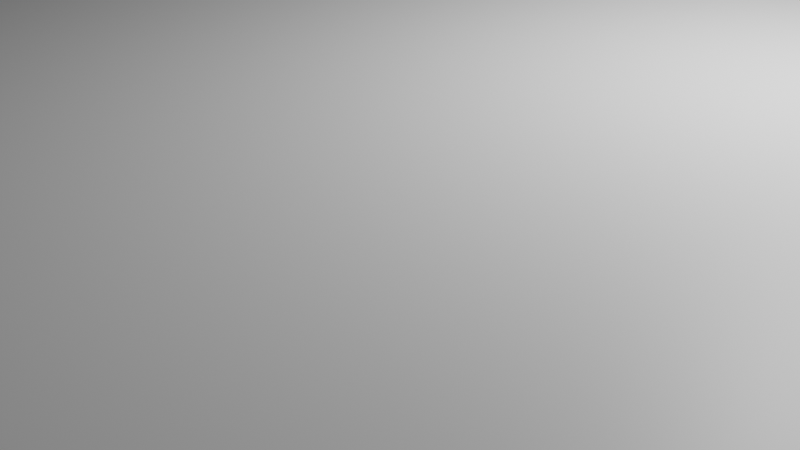 # Source: HakureiJinja.blend  (saved by Blender 3.4.6; exported with 4.5.12 LTS)
import bpy
from mathutils import Matrix  # noqa: F401  (used for matrix-valued properties, if any)

bpy.ops.wm.read_factory_settings(use_empty=True)
scene = bpy.context.scene
scene.name = 'Scene'

# ---- collections
col_collection = bpy.data.collections.new('Collection'); scene.collection.children.link(col_collection)

# ---- materials (node trees are filled in below, after node groups)
mat_material = bpy.data.materials.new('Material')
mat_material.alpha_threshold = 0.0
mat_material.use_transparent_shadow = False
mat_material.roughness = 0.5
mat_material.line_color = (0.0, 0.0, 0.0, 1.0)
mat_material_001 = bpy.data.materials.new('Material.001')
mat_material_001.alpha_threshold = 0.0
mat_material_001.use_transparent_shadow = False
mat_material_001.roughness = 0.5
mat_material_001.line_color = (0.0, 0.0, 0.0, 1.0)
mat_material_002 = bpy.data.materials.new('Material.002')
mat_material_002.alpha_threshold = 0.0
mat_material_002.use_transparent_shadow = False
mat_material_002.roughness = 0.5
mat_material_002.line_color = (0.0, 0.0, 0.0, 1.0)
mat_material_003 = bpy.data.materials.new('Material.003')
mat_material_003.alpha_threshold = 0.0
mat_material_003.use_transparent_shadow = False
mat_material_003.roughness = 0.5
mat_material_003.line_color = (0.0, 0.0, 0.0, 1.0)
mat_material_004 = bpy.data.materials.new('Material.004')
mat_material_004.alpha_threshold = 0.0
mat_material_004.use_transparent_shadow = False
mat_material_004.roughness = 0.5
mat_material_004.line_color = (0.0, 0.0, 0.0, 1.0)
mat_material_005 = bpy.data.materials.new('Material.005')
mat_material_005.alpha_threshold = 0.0
mat_material_005.use_transparent_shadow = False
mat_material_005.roughness = 0.5
mat_material_005.line_color = (0.0, 0.0, 0.0, 1.0)
mat_material_006 = bpy.data.materials.new('Material.006')
mat_material_006.alpha_threshold = 0.0
mat_material_006.use_transparent_shadow = False
mat_material_006.roughness = 0.5
mat_material_006.line_color = (0.0, 0.0, 0.0, 1.0)
mat_material_007 = bpy.data.materials.new('Material.007')
mat_material_007.alpha_threshold = 0.0
mat_material_007.use_transparent_shadow = False
mat_material_007.roughness = 0.5
mat_material_007.line_color = (0.0, 0.0, 0.0, 1.0)
mat_material_008 = bpy.data.materials.new('Material.008')
mat_material_008.alpha_threshold = 0.0
mat_material_008.use_transparent_shadow = False
mat_material_008.roughness = 0.5
mat_material_008.line_color = (0.0, 0.0, 0.0, 1.0)
mat_material_009 = bpy.data.materials.new('Material.009')
mat_material_009.alpha_threshold = 0.0
mat_material_009.use_transparent_shadow = False
mat_material_009.roughness = 0.5
mat_material_009.line_color = (0.0, 0.0, 0.0, 1.0)

# ---- material node trees
mat_material.use_nodes = True; mat_material.node_tree.nodes.clear()
_N = mat_material.node_tree.nodes; _L = mat_material.node_tree.links
n0 = _N.new('ShaderNodeOutputMaterial'); n0.name = 'Material Output'; n0.location = (300, 300)
n1 = _N.new('ShaderNodeBsdfPrincipled'); n1.name = 'Principled BSDF'; n1.location = (10, 300)
n1.distribution = 'GGX'
n1.subsurface_method = 'RANDOM_WALK_SKIN'
n1.inputs[3].default_value = 1.45
n1.inputs[27].default_value = (0.0, 0.0, 0.0, 1.0)
n1.inputs[28].default_value = 1.0
_L.new(n1.outputs[0], n0.inputs[0])
n0.is_active_output = True
mat_material_001.use_nodes = True; mat_material_001.node_tree.nodes.clear()
_N = mat_material_001.node_tree.nodes; _L = mat_material_001.node_tree.links
n0 = _N.new('ShaderNodeOutputMaterial'); n0.name = 'Material Output'; n0.location = (300, 300)
n1 = _N.new('ShaderNodeBsdfPrincipled'); n1.name = 'Principled BSDF'; n1.location = (10, 300)
n1.distribution = 'GGX'
n1.subsurface_method = 'RANDOM_WALK_SKIN'
n1.inputs[3].default_value = 1.45
n1.inputs[27].default_value = (0.0, 0.0, 0.0, 1.0)
n1.inputs[28].default_value = 1.0
_L.new(n1.outputs[0], n0.inputs[0])
n0.is_active_output = True
mat_material_002.use_nodes = True; mat_material_002.node_tree.nodes.clear()
_N = mat_material_002.node_tree.nodes; _L = mat_material_002.node_tree.links
n0 = _N.new('ShaderNodeOutputMaterial'); n0.name = 'Material Output'; n0.location = (300, 300)
n1 = _N.new('ShaderNodeBsdfPrincipled'); n1.name = 'Principled BSDF'; n1.location = (10, 300)
n1.distribution = 'GGX'
n1.subsurface_method = 'RANDOM_WALK_SKIN'
n1.inputs[3].default_value = 1.45
n1.inputs[27].default_value = (0.0, 0.0, 0.0, 1.0)
n1.inputs[28].default_value = 1.0
_L.new(n1.outputs[0], n0.inputs[0])
n0.is_active_output = True
mat_material_003.use_nodes = True; mat_material_003.node_tree.nodes.clear()
_N = mat_material_003.node_tree.nodes; _L = mat_material_003.node_tree.links
n0 = _N.new('ShaderNodeOutputMaterial'); n0.name = 'Material Output'; n0.location = (300, 300)
n1 = _N.new('ShaderNodeBsdfPrincipled'); n1.name = 'Principled BSDF'; n1.location = (10, 300)
n1.distribution = 'GGX'
n1.subsurface_method = 'RANDOM_WALK_SKIN'
n1.inputs[3].default_value = 1.45
n1.inputs[27].default_value = (0.0, 0.0, 0.0, 1.0)
n1.inputs[28].default_value = 1.0
_L.new(n1.outputs[0], n0.inputs[0])
n0.is_active_output = True
mat_material_004.use_nodes = True; mat_material_004.node_tree.nodes.clear()
_N = mat_material_004.node_tree.nodes; _L = mat_material_004.node_tree.links
n0 = _N.new('ShaderNodeOutputMaterial'); n0.name = 'Material Output'; n0.location = (300, 300)
n1 = _N.new('ShaderNodeBsdfPrincipled'); n1.name = 'Principled BSDF'; n1.location = (10, 300)
n1.distribution = 'GGX'
n1.subsurface_method = 'RANDOM_WALK_SKIN'
n1.inputs[3].default_value = 1.45
n1.inputs[27].default_value = (0.0, 0.0, 0.0, 1.0)
n1.inputs[28].default_value = 1.0
_L.new(n1.outputs[0], n0.inputs[0])
n0.is_active_output = True
mat_material_005.use_nodes = True; mat_material_005.node_tree.nodes.clear()
_N = mat_material_005.node_tree.nodes; _L = mat_material_005.node_tree.links
n0 = _N.new('ShaderNodeOutputMaterial'); n0.name = 'Material Output'; n0.location = (300, 300)
n1 = _N.new('ShaderNodeBsdfPrincipled'); n1.name = 'Principled BSDF'; n1.location = (10, 300)
n1.distribution = 'GGX'
n1.subsurface_method = 'RANDOM_WALK_SKIN'
n1.inputs[3].default_value = 1.45
n1.inputs[27].default_value = (0.0, 0.0, 0.0, 1.0)
n1.inputs[28].default_value = 1.0
_L.new(n1.outputs[0], n0.inputs[0])
n0.is_active_output = True
mat_material_006.use_nodes = True; mat_material_006.node_tree.nodes.clear()
_N = mat_material_006.node_tree.nodes; _L = mat_material_006.node_tree.links
n0 = _N.new('ShaderNodeOutputMaterial'); n0.name = 'Material Output'; n0.location = (300, 300)
n1 = _N.new('ShaderNodeBsdfPrincipled'); n1.name = 'Principled BSDF'; n1.location = (10, 300)
n1.distribution = 'GGX'
n1.subsurface_method = 'RANDOM_WALK_SKIN'
n1.inputs[3].default_value = 1.45
n1.inputs[27].default_value = (0.0, 0.0, 0.0, 1.0)
n1.inputs[28].default_value = 1.0
_L.new(n1.outputs[0], n0.inputs[0])
n0.is_active_output = True
mat_material_007.use_nodes = True; mat_material_007.node_tree.nodes.clear()
_N = mat_material_007.node_tree.nodes; _L = mat_material_007.node_tree.links
n0 = _N.new('ShaderNodeOutputMaterial'); n0.name = 'Material Output'; n0.location = (300, 300)
n1 = _N.new('ShaderNodeBsdfPrincipled'); n1.name = 'Principled BSDF'; n1.location = (10, 300)
n1.distribution = 'GGX'
n1.subsurface_method = 'RANDOM_WALK_SKIN'
n1.inputs[3].default_value = 1.45
n1.inputs[27].default_value = (0.0, 0.0, 0.0, 1.0)
n1.inputs[28].default_value = 1.0
_L.new(n1.outputs[0], n0.inputs[0])
n0.is_active_output = True
mat_material_008.use_nodes = True; mat_material_008.node_tree.nodes.clear()
_N = mat_material_008.node_tree.nodes; _L = mat_material_008.node_tree.links
n0 = _N.new('ShaderNodeOutputMaterial'); n0.name = 'Material Output'; n0.location = (300, 300)
n1 = _N.new('ShaderNodeBsdfPrincipled'); n1.name = 'Principled BSDF'; n1.location = (10, 300)
n1.distribution = 'GGX'
n1.subsurface_method = 'RANDOM_WALK_SKIN'
n1.inputs[3].default_value = 1.45
n1.inputs[27].default_value = (0.0, 0.0, 0.0, 1.0)
n1.inputs[28].default_value = 1.0
_L.new(n1.outputs[0], n0.inputs[0])
n0.is_active_output = True
mat_material_009.use_nodes = True; mat_material_009.node_tree.nodes.clear()
_N = mat_material_009.node_tree.nodes; _L = mat_material_009.node_tree.links
n0 = _N.new('ShaderNodeOutputMaterial'); n0.name = 'Material Output'; n0.location = (300, 300)
n1 = _N.new('ShaderNodeBsdfPrincipled'); n1.name = 'Principled BSDF'; n1.location = (10, 300)
n1.distribution = 'GGX'
n1.subsurface_method = 'RANDOM_WALK_SKIN'
n1.inputs[3].default_value = 1.45
n1.inputs[27].default_value = (0.0, 0.0, 0.0, 1.0)
n1.inputs[28].default_value = 1.0
_L.new(n1.outputs[0], n0.inputs[0])
n0.is_active_output = True

# ---- world
world_world = bpy.data.worlds.new('World'); scene.world = world_world
world_world.use_nodes = True; world_world.node_tree.nodes.clear()
_N = world_world.node_tree.nodes; _L = world_world.node_tree.links
n0 = _N.new('ShaderNodeOutputWorld'); n0.name = 'World Output'; n0.location = (300, 300)
n1 = _N.new('ShaderNodeBackground'); n1.name = 'Background'; n1.location = (10, 300)
n1.inputs[0].default_value = (0.05088, 0.05088, 0.05088, 1.0)
_L.new(n1.outputs[0], n0.inputs[0])
n0.is_active_output = True
world_world.color = (0.05088, 0.05088, 0.05088)
world_world.use_sun_shadow = False
world_world.sun_shadow_jitter_overblur = 0.0

# ---- cameras
cam_camera = bpy.data.cameras.new('Camera')
cam_camera.clip_end = 100.0
cam_camera.ortho_scale = 7.314

# ---- lights
light_light = bpy.data.lights.new('Light', 'POINT')
light_light.transmission_factor = 0.0
light_light.energy = 1000.0
light_light.shadow_soft_size = 0.1
light_light.shadow_maximum_resolution = 0.006
light_light.use_absolute_resolution = True

# ---- meshes
me_cube = bpy.data.meshes.new('Cube')
me_cube.from_pydata([(1.0, 1.0, 1.0), (1.0, 1.0, -1.0), (1.0, -1.0, 1.0), (1.0, -1.0, -1.0), (-1.0, 1.0, 1.0), (-1.0, 1.0, -1.0), (-1.0, -1.0, 1.0), (-1.0, -1.0, -1.0)], [], [(0, 4, 6, 2), (3, 2, 6, 7), (7, 6, 4, 5), (5, 1, 3, 7), (1, 0, 2, 3), (5, 4, 0, 1)])
_uv = me_cube.uv_layers.new(name='UVMap')
_uv.uv.foreach_set('vector', [0.625, 0.5, 0.875, 0.5, 0.875, 0.75, 0.625, 0.75, 0.375, 0.75, 0.625, 0.75, 0.625, 1.0, 0.375, 1.0, 0.375, 0.0, 0.625, 0.0, 0.625, 0.25, 0.375, 0.25, 0.125, 0.5, 0.375, 0.5, 0.375, 0.75, 0.125, 0.75, 0.375, 0.5, 0.625, 0.5, 0.625, 0.75, 0.375, 0.75, 0.375, 0.25, 0.625, 0.25, 0.625, 0.5, 0.375, 0.5])
me_cube.materials.append(mat_material)
me_cube.use_mirror_vertex_groups = False
me_cube.update()
me_cube_001 = bpy.data.meshes.new('Cube.001')
me_cube_001.from_pydata([(1.0, 1.0, 1.0), (1.0, 1.0, -1.0), (1.0, -1.0, 1.0), (1.0, -1.0, -1.0), (-1.0, 1.0, 1.0), (-1.0, 1.0, -1.0), (-1.0, -1.0, 1.0), (-1.0, -1.0, -1.0)], [], [(0, 4, 6, 2), (3, 2, 6, 7), (7, 6, 4, 5), (5, 1, 3, 7), (1, 0, 2, 3), (5, 4, 0, 1)])
_uv = me_cube_001.uv_layers.new(name='UVMap')
_uv.uv.foreach_set('vector', [0.625, 0.5, 0.875, 0.5, 0.875, 0.75, 0.625, 0.75, 0.375, 0.75, 0.625, 0.75, 0.625, 1.0, 0.375, 1.0, 0.375, 0.0, 0.625, 0.0, 0.625, 0.25, 0.375, 0.25, 0.125, 0.5, 0.375, 0.5, 0.375, 0.75, 0.125, 0.75, 0.375, 0.5, 0.625, 0.5, 0.625, 0.75, 0.375, 0.75, 0.375, 0.25, 0.625, 0.25, 0.625, 0.5, 0.375, 0.5])
me_cube_001.materials.append(mat_material_001)
me_cube_001.use_mirror_vertex_groups = False
me_cube_001.update()
me_cube_002 = bpy.data.meshes.new('Cube.002')
me_cube_002.from_pydata([(1.0, 1.0, 1.0), (1.0, 1.0, -1.0), (1.0, -1.0, 1.0), (1.0, -1.0, -1.0), (-1.0, 1.0, 1.0), (-1.0, 1.0, -1.0), (-1.0, -1.0, 1.0), (-1.0, -1.0, -1.0)], [], [(0, 4, 6, 2), (3, 2, 6, 7), (7, 6, 4, 5), (5, 1, 3, 7), (1, 0, 2, 3), (5, 4, 0, 1)])
_uv = me_cube_002.uv_layers.new(name='UVMap')
_uv.uv.foreach_set('vector', [0.625, 0.5, 0.875, 0.5, 0.875, 0.75, 0.625, 0.75, 0.375, 0.75, 0.625, 0.75, 0.625, 1.0, 0.375, 1.0, 0.375, 0.0, 0.625, 0.0, 0.625, 0.25, 0.375, 0.25, 0.125, 0.5, 0.375, 0.5, 0.375, 0.75, 0.125, 0.75, 0.375, 0.5, 0.625, 0.5, 0.625, 0.75, 0.375, 0.75, 0.375, 0.25, 0.625, 0.25, 0.625, 0.5, 0.375, 0.5])
me_cube_002.materials.append(mat_material_002)
me_cube_002.use_mirror_vertex_groups = False
me_cube_002.update()
me_cube_003 = bpy.data.meshes.new('Cube.003')
me_cube_003.from_pydata([(1.0, 1.0, 1.0), (1.0, 1.0, -1.0), (1.0, -1.0, 1.0), (1.0, -1.0, -1.0), (-1.0, 1.0, 1.0), (-1.0, 1.0, -1.0), (-1.0, -1.0, 1.0), (-1.0, -1.0, -1.0)], [], [(0, 4, 6, 2), (3, 2, 6, 7), (7, 6, 4, 5), (5, 1, 3, 7), (1, 0, 2, 3), (5, 4, 0, 1)])
_uv = me_cube_003.uv_layers.new(name='UVMap')
_uv.uv.foreach_set('vector', [0.625, 0.5, 0.875, 0.5, 0.875, 0.75, 0.625, 0.75, 0.375, 0.75, 0.625, 0.75, 0.625, 1.0, 0.375, 1.0, 0.375, 0.0, 0.625, 0.0, 0.625, 0.25, 0.375, 0.25, 0.125, 0.5, 0.375, 0.5, 0.375, 0.75, 0.125, 0.75, 0.375, 0.5, 0.625, 0.5, 0.625, 0.75, 0.375, 0.75, 0.375, 0.25, 0.625, 0.25, 0.625, 0.5, 0.375, 0.5])
me_cube_003.materials.append(mat_material_003)
me_cube_003.use_mirror_vertex_groups = False
me_cube_003.update()
me_cube_004 = bpy.data.meshes.new('Cube.004')
me_cube_004.from_pydata([(1.0, 1.0, 1.0), (1.0, 1.0, -1.0), (1.0, -1.0, 1.0), (1.0, -1.0, -1.0), (-1.0, 1.0, 1.0), (-1.0, 1.0, -1.0), (-1.0, -1.0, 1.0), (-1.0, -1.0, -1.0)], [], [(0, 4, 6, 2), (3, 2, 6, 7), (7, 6, 4, 5), (5, 1, 3, 7), (1, 0, 2, 3), (5, 4, 0, 1)])
_uv = me_cube_004.uv_layers.new(name='UVMap')
_uv.uv.foreach_set('vector', [0.625, 0.5, 0.875, 0.5, 0.875, 0.75, 0.625, 0.75, 0.375, 0.75, 0.625, 0.75, 0.625, 1.0, 0.375, 1.0, 0.375, 0.0, 0.625, 0.0, 0.625, 0.25, 0.375, 0.25, 0.125, 0.5, 0.375, 0.5, 0.375, 0.75, 0.125, 0.75, 0.375, 0.5, 0.625, 0.5, 0.625, 0.75, 0.375, 0.75, 0.375, 0.25, 0.625, 0.25, 0.625, 0.5, 0.375, 0.5])
me_cube_004.materials.append(mat_material_004)
me_cube_004.use_mirror_vertex_groups = False
me_cube_004.update()
me_cube_005 = bpy.data.meshes.new('Cube.005')
me_cube_005.from_pydata([(1.0, 1.0, 1.0), (1.0, 1.0, -1.0), (1.0, -1.0, 1.0), (1.0, -1.0, -1.0), (-1.0, 1.0, 1.0), (-1.0, 1.0, -1.0), (-1.0, -1.0, 1.0), (-1.0, -1.0, -1.0)], [], [(0, 4, 6, 2), (3, 2, 6, 7), (7, 6, 4, 5), (5, 1, 3, 7), (1, 0, 2, 3), (5, 4, 0, 1)])
_uv = me_cube_005.uv_layers.new(name='UVMap')
_uv.uv.foreach_set('vector', [0.625, 0.5, 0.875, 0.5, 0.875, 0.75, 0.625, 0.75, 0.375, 0.75, 0.625, 0.75, 0.625, 1.0, 0.375, 1.0, 0.375, 0.0, 0.625, 0.0, 0.625, 0.25, 0.375, 0.25, 0.125, 0.5, 0.375, 0.5, 0.375, 0.75, 0.125, 0.75, 0.375, 0.5, 0.625, 0.5, 0.625, 0.75, 0.375, 0.75, 0.375, 0.25, 0.625, 0.25, 0.625, 0.5, 0.375, 0.5])
me_cube_005.materials.append(mat_material_005)
me_cube_005.use_mirror_vertex_groups = False
me_cube_005.update()
me_cube_006 = bpy.data.meshes.new('Cube.006')
me_cube_006.from_pydata([(1.0, 1.0, 1.0), (1.0, 1.0, -1.0), (1.0, -1.0, 1.0), (1.0, -1.0, -1.0), (-1.0, 1.0, 1.0), (-1.0, 1.0, -1.0), (-1.0, -1.0, 1.0), (-1.0, -1.0, -1.0)], [], [(0, 4, 6, 2), (3, 2, 6, 7), (7, 6, 4, 5), (5, 1, 3, 7), (1, 0, 2, 3), (5, 4, 0, 1)])
_uv = me_cube_006.uv_layers.new(name='UVMap')
_uv.uv.foreach_set('vector', [0.625, 0.5, 0.875, 0.5, 0.875, 0.75, 0.625, 0.75, 0.375, 0.75, 0.625, 0.75, 0.625, 1.0, 0.375, 1.0, 0.375, 0.0, 0.625, 0.0, 0.625, 0.25, 0.375, 0.25, 0.125, 0.5, 0.375, 0.5, 0.375, 0.75, 0.125, 0.75, 0.375, 0.5, 0.625, 0.5, 0.625, 0.75, 0.375, 0.75, 0.375, 0.25, 0.625, 0.25, 0.625, 0.5, 0.375, 0.5])
me_cube_006.materials.append(mat_material_006)
me_cube_006.use_mirror_vertex_groups = False
me_cube_006.update()
me_cube_007 = bpy.data.meshes.new('Cube.007')
me_cube_007.from_pydata([(1.0, 1.0, 1.0), (1.0, 1.0, -1.0), (1.0, -1.0, 1.0), (1.0, -1.0, -1.0), (-1.0, 1.0, 1.0), (-1.0, 1.0, -1.0), (-1.0, -1.0, 1.0), (-1.0, -1.0, -1.0)], [], [(0, 4, 6, 2), (3, 2, 6, 7), (7, 6, 4, 5), (5, 1, 3, 7), (1, 0, 2, 3), (5, 4, 0, 1)])
_uv = me_cube_007.uv_layers.new(name='UVMap')
_uv.uv.foreach_set('vector', [0.625, 0.5, 0.875, 0.5, 0.875, 0.75, 0.625, 0.75, 0.375, 0.75, 0.625, 0.75, 0.625, 1.0, 0.375, 1.0, 0.375, 0.0, 0.625, 0.0, 0.625, 0.25, 0.375, 0.25, 0.125, 0.5, 0.375, 0.5, 0.375, 0.75, 0.125, 0.75, 0.375, 0.5, 0.625, 0.5, 0.625, 0.75, 0.375, 0.75, 0.375, 0.25, 0.625, 0.25, 0.625, 0.5, 0.375, 0.5])
me_cube_007.materials.append(mat_material_007)
me_cube_007.use_mirror_vertex_groups = False
me_cube_007.update()
me_cube_008 = bpy.data.meshes.new('Cube.008')
me_cube_008.from_pydata([(1.0, 1.0, 1.0), (1.0, 1.0, -1.0), (1.0, -1.0, 1.0), (1.0, -1.0, -1.0), (-1.0, 1.0, 1.0), (-1.0, 1.0, -1.0), (-1.0, -1.0, 1.0), (-1.0, -1.0, -1.0)], [], [(0, 4, 6, 2), (3, 2, 6, 7), (7, 6, 4, 5), (5, 1, 3, 7), (1, 0, 2, 3), (5, 4, 0, 1)])
_uv = me_cube_008.uv_layers.new(name='UVMap')
_uv.uv.foreach_set('vector', [0.625, 0.5, 0.875, 0.5, 0.875, 0.75, 0.625, 0.75, 0.375, 0.75, 0.625, 0.75, 0.625, 1.0, 0.375, 1.0, 0.375, 0.0, 0.625, 0.0, 0.625, 0.25, 0.375, 0.25, 0.125, 0.5, 0.375, 0.5, 0.375, 0.75, 0.125, 0.75, 0.375, 0.5, 0.625, 0.5, 0.625, 0.75, 0.375, 0.75, 0.375, 0.25, 0.625, 0.25, 0.625, 0.5, 0.375, 0.5])
me_cube_008.materials.append(mat_material_008)
me_cube_008.use_mirror_vertex_groups = False
me_cube_008.update()
me_cube_009 = bpy.data.meshes.new('Cube.009')
me_cube_009.from_pydata([(1.0, 1.0, 1.0), (1.0, 1.0, -1.0), (1.0, -1.0, 1.0), (1.0, -1.0, -1.0), (-1.0, 1.0, 1.0), (-1.0, 1.0, -1.0), (-1.0, -1.0, 1.0), (-1.0, -1.0, -1.0)], [], [(0, 4, 6, 2), (3, 2, 6, 7), (7, 6, 4, 5), (5, 1, 3, 7), (1, 0, 2, 3), (5, 4, 0, 1)])
_uv = me_cube_009.uv_layers.new(name='UVMap')
_uv.uv.foreach_set('vector', [0.625, 0.5, 0.875, 0.5, 0.875, 0.75, 0.625, 0.75, 0.375, 0.75, 0.625, 0.75, 0.625, 1.0, 0.375, 1.0, 0.375, 0.0, 0.625, 0.0, 0.625, 0.25, 0.375, 0.25, 0.125, 0.5, 0.375, 0.5, 0.375, 0.75, 0.125, 0.75, 0.375, 0.5, 0.625, 0.5, 0.625, 0.75, 0.375, 0.75, 0.375, 0.25, 0.625, 0.25, 0.625, 0.5, 0.375, 0.5])
me_cube_009.materials.append(mat_material_009)
me_cube_009.use_mirror_vertex_groups = False
me_cube_009.update()
me_cube_010 = bpy.data.meshes.new('Cube.010')
me_cube_010.from_pydata([(-1.0, -1.0, -1.0), (-1.0, -1.0, 1.0), (-1.0, 1.0, -1.0), (-1.0, 1.0, 1.0), (1.0, -1.0, -1.0), (1.0, -1.0, 1.0), (1.0, 1.0, -1.0), (1.0, 1.0, 1.0)], [], [(0, 1, 3, 2), (2, 3, 7, 6), (6, 7, 5, 4), (4, 5, 1, 0), (2, 6, 4, 0), (7, 3, 1, 5)])
_uv = me_cube_010.uv_layers.new(name='UVMap')
_uv.uv.foreach_set('vector', [0.375, 0.0, 0.625, 0.0, 0.625, 0.25, 0.375, 0.25, 0.375, 0.25, 0.625, 0.25, 0.625, 0.5, 0.375, 0.5, 0.375, 0.5, 0.625, 0.5, 0.625, 0.75, 0.375, 0.75, 0.375, 0.75, 0.625, 0.75, 0.625, 1.0, 0.375, 1.0, 0.125, 0.5, 0.375, 0.5, 0.375, 0.75, 0.125, 0.75, 0.625, 0.5, 0.875, 0.5, 0.875, 0.75, 0.625, 0.75])
me_cube_010.update()
me_cube_011 = bpy.data.meshes.new('Cube.011')
me_cube_011.from_pydata([(-1.0, -1.0, -1.0), (-1.0, -1.0, 1.0), (-1.0, 1.0, -1.0), (-1.0, 1.0, 1.0), (1.0, -1.0, -1.0), (1.0, -1.0, 1.0), (1.0, 1.0, -1.0), (1.0, 1.0, 1.0)], [], [(0, 1, 3, 2), (2, 3, 7, 6), (6, 7, 5, 4), (4, 5, 1, 0), (2, 6, 4, 0), (7, 3, 1, 5)])
_uv = me_cube_011.uv_layers.new(name='UVMap')
_uv.uv.foreach_set('vector', [0.375, 0.0, 0.625, 0.0, 0.625, 0.25, 0.375, 0.25, 0.375, 0.25, 0.625, 0.25, 0.625, 0.5, 0.375, 0.5, 0.375, 0.5, 0.625, 0.5, 0.625, 0.75, 0.375, 0.75, 0.375, 0.75, 0.625, 0.75, 0.625, 1.0, 0.375, 1.0, 0.125, 0.5, 0.375, 0.5, 0.375, 0.75, 0.125, 0.75, 0.625, 0.5, 0.875, 0.5, 0.875, 0.75, 0.625, 0.75])
me_cube_011.update()
me_cube_012 = bpy.data.meshes.new('Cube.012')
me_cube_012.from_pydata([(-1.0, -1.0, -1.0), (-1.0, -1.0, 1.0), (-1.0, 1.0, -1.0), (-1.0, 1.0, 1.0), (1.0, -1.0, -1.0), (1.0, -1.0, 1.0), (1.0, 1.0, -1.0), (1.0, 1.0, 1.0)], [], [(0, 1, 3, 2), (2, 3, 7, 6), (6, 7, 5, 4), (4, 5, 1, 0), (2, 6, 4, 0), (7, 3, 1, 5)])
_uv = me_cube_012.uv_layers.new(name='UVMap')
_uv.uv.foreach_set('vector', [0.375, 0.0, 0.625, 0.0, 0.625, 0.25, 0.375, 0.25, 0.375, 0.25, 0.625, 0.25, 0.625, 0.5, 0.375, 0.5, 0.375, 0.5, 0.625, 0.5, 0.625, 0.75, 0.375, 0.75, 0.375, 0.75, 0.625, 0.75, 0.625, 1.0, 0.375, 1.0, 0.125, 0.5, 0.375, 0.5, 0.375, 0.75, 0.125, 0.75, 0.625, 0.5, 0.875, 0.5, 0.875, 0.75, 0.625, 0.75])
me_cube_012.update()
me_cube_013 = bpy.data.meshes.new('Cube.013')
me_cube_013.from_pydata([(-1.0, -1.0, -1.0), (-1.0, -1.0, 1.0), (-1.0, 1.0, -1.0), (-1.0, 1.0, 1.0), (1.0, -1.0, -1.0), (1.0, -1.0, 1.0), (1.0, 1.0, -1.0), (1.0, 1.0, 1.0)], [], [(0, 1, 3, 2), (2, 3, 7, 6), (6, 7, 5, 4), (4, 5, 1, 0), (2, 6, 4, 0), (7, 3, 1, 5)])
_uv = me_cube_013.uv_layers.new(name='UVMap')
_uv.uv.foreach_set('vector', [0.375, 0.0, 0.625, 0.0, 0.625, 0.25, 0.375, 0.25, 0.375, 0.25, 0.625, 0.25, 0.625, 0.5, 0.375, 0.5, 0.375, 0.5, 0.625, 0.5, 0.625, 0.75, 0.375, 0.75, 0.375, 0.75, 0.625, 0.75, 0.625, 1.0, 0.375, 1.0, 0.125, 0.5, 0.375, 0.5, 0.375, 0.75, 0.125, 0.75, 0.625, 0.5, 0.875, 0.5, 0.875, 0.75, 0.625, 0.75])
me_cube_013.update()
me_cube_014 = bpy.data.meshes.new('Cube.014')
me_cube_014.from_pydata([(-1.0, -1.0, -1.0), (-1.0, -1.0, 1.0), (-1.0, 1.0, -1.0), (-1.0, 1.0, 1.0), (1.0, -1.0, -1.0), (1.0, -1.0, 1.0), (1.0, 1.0, -1.0), (1.0, 1.0, 1.0)], [], [(0, 1, 3, 2), (2, 3, 7, 6), (6, 7, 5, 4), (4, 5, 1, 0), (2, 6, 4, 0), (7, 3, 1, 5)])
_uv = me_cube_014.uv_layers.new(name='UVMap')
_uv.uv.foreach_set('vector', [0.375, 0.0, 0.625, 0.0, 0.625, 0.25, 0.375, 0.25, 0.375, 0.25, 0.625, 0.25, 0.625, 0.5, 0.375, 0.5, 0.375, 0.5, 0.625, 0.5, 0.625, 0.75, 0.375, 0.75, 0.375, 0.75, 0.625, 0.75, 0.625, 1.0, 0.375, 1.0, 0.125, 0.5, 0.375, 0.5, 0.375, 0.75, 0.125, 0.75, 0.625, 0.5, 0.875, 0.5, 0.875, 0.75, 0.625, 0.75])
me_cube_014.update()
me_cube_015 = bpy.data.meshes.new('Cube.015')
me_cube_015.from_pydata([(-1.0, -1.0, -1.0), (-1.0, -1.0, 1.0), (-1.0, 1.0, -1.0), (-1.0, 1.0, 1.0), (1.0, -1.0, -1.0), (1.0, -1.0, 1.0), (1.0, 1.0, -1.0), (1.0, 1.0, 1.0)], [], [(0, 1, 3, 2), (2, 3, 7, 6), (6, 7, 5, 4), (4, 5, 1, 0), (2, 6, 4, 0), (7, 3, 1, 5)])
_uv = me_cube_015.uv_layers.new(name='UVMap')
_uv.uv.foreach_set('vector', [0.375, 0.0, 0.625, 0.0, 0.625, 0.25, 0.375, 0.25, 0.375, 0.25, 0.625, 0.25, 0.625, 0.5, 0.375, 0.5, 0.375, 0.5, 0.625, 0.5, 0.625, 0.75, 0.375, 0.75, 0.375, 0.75, 0.625, 0.75, 0.625, 1.0, 0.375, 1.0, 0.125, 0.5, 0.375, 0.5, 0.375, 0.75, 0.125, 0.75, 0.625, 0.5, 0.875, 0.5, 0.875, 0.75, 0.625, 0.75])
me_cube_015.update()

# ---- objects
ob_cube = bpy.data.objects.new('Cube', me_cube)
ob_light = bpy.data.objects.new('Light', light_light)
ob_camera = bpy.data.objects.new('Camera', cam_camera)
ob_cube_001 = bpy.data.objects.new('Cube.001', me_cube_001)
ob_cube_002 = bpy.data.objects.new('Cube.002', me_cube_002)
ob_cube_003 = bpy.data.objects.new('Cube.003', me_cube_003)
ob_cube_004 = bpy.data.objects.new('Cube.004', me_cube_004)
ob_cube_005 = bpy.data.objects.new('Cube.005', me_cube_005)
ob_cube_006 = bpy.data.objects.new('Cube.006', me_cube_006)
ob_cube_007 = bpy.data.objects.new('Cube.007', me_cube_007)
ob_cube_008 = bpy.data.objects.new('Cube.008', me_cube_008)
ob_cube_009 = bpy.data.objects.new('Cube.009', me_cube_009)
ob_cube_010 = bpy.data.objects.new('Cube.010', me_cube_010)
ob_cube_011 = bpy.data.objects.new('Cube.011', me_cube_011)
ob_cube_012 = bpy.data.objects.new('Cube.012', me_cube_012)
ob_cube_013 = bpy.data.objects.new('Cube.013', me_cube_013)
ob_cube_014 = bpy.data.objects.new('Cube.014', me_cube_014)
ob_cube_015 = bpy.data.objects.new('Cube.015', me_cube_015)

# ---- transforms, parenting, visibility, modifiers, constraints
ob_cube.location = (0.0, -5.0, 1.0)
ob_cube.scale = (0.5, 0.5, 1.0)
ob_cube.lock_rotations_4d = False
ob_cube.empty_display_type = 'ARROWS'
ob_cube.lineart.crease_threshold = 0.0
ob_light.location = (4.076, 1.005, 5.904)
ob_light.rotation_euler = (0.6503, 0.05522, 1.866)
ob_light.lock_rotations_4d = False
ob_light.empty_display_type = 'ARROWS'
ob_light.color = (0.0, 0.0, 0.0, 0.0)
ob_light.lineart.crease_threshold = 0.0
ob_camera.location = (7.359, -6.926, 4.958)
ob_camera.rotation_euler = (1.109, 0.0, 0.8149)
ob_camera.lock_rotations_4d = False
ob_camera.empty_display_type = 'ARROWS'
ob_camera.color = (0.0, 0.0, 0.0, 0.0)
ob_camera.display_type = 'WIRE'
ob_camera.lineart.crease_threshold = 0.0
ob_cube_001.location = (-5.0, 0.0, 1.0)
ob_cube_001.scale = (0.5, 0.5, 1.0)
ob_cube_001.lock_rotations_4d = False
ob_cube_001.empty_display_type = 'ARROWS'
ob_cube_001.lineart.crease_threshold = 0.0
ob_cube_002.location = (0.0, 5.0, 1.0)
ob_cube_002.scale = (0.5, 0.5, 1.0)
ob_cube_002.lock_rotations_4d = False
ob_cube_002.empty_display_type = 'ARROWS'
ob_cube_002.lineart.crease_threshold = 0.0
ob_cube_003.location = (0.0, 0.0, 1.0)
ob_cube_003.scale = (0.5, 0.5, 1.0)
ob_cube_003.lock_rotations_4d = False
ob_cube_003.empty_display_type = 'ARROWS'
ob_cube_003.lineart.crease_threshold = 0.0
ob_cube_004.location = (5.0, 0.0, 1.0)
ob_cube_004.scale = (0.5, 0.5, 1.0)
ob_cube_004.lock_rotations_4d = False
ob_cube_004.empty_display_type = 'ARROWS'
ob_cube_004.lineart.crease_threshold = 0.0
ob_cube_005.location = (5.0, 5.0, 1.0)
ob_cube_005.scale = (0.5, 0.5, 1.0)
ob_cube_005.lock_rotations_4d = False
ob_cube_005.empty_display_type = 'ARROWS'
ob_cube_005.lineart.crease_threshold = 0.0
ob_cube_006.location = (5.0, -5.0, 1.0)
ob_cube_006.scale = (0.5, 0.5, 1.0)
ob_cube_006.lock_rotations_4d = False
ob_cube_006.empty_display_type = 'ARROWS'
ob_cube_006.lineart.crease_threshold = 0.0
ob_cube_007.location = (-5.0, 5.0, 1.0)
ob_cube_007.scale = (0.5, 0.5, 1.0)
ob_cube_007.lock_rotations_4d = False
ob_cube_007.empty_display_type = 'ARROWS'
ob_cube_007.lineart.crease_threshold = 0.0
ob_cube_008.location = (-5.0, -5.0, 1.0)
ob_cube_008.scale = (0.5, 0.5, 1.0)
ob_cube_008.lock_rotations_4d = False
ob_cube_008.empty_display_type = 'ARROWS'
ob_cube_008.lineart.crease_threshold = 0.0
ob_cube_009.location = (0.0, 0.0, 2.1)
ob_cube_009.scale = (10.5, 10.5, 0.1)
ob_cube_009.lock_rotations_4d = False
ob_cube_009.empty_display_type = 'ARROWS'
ob_cube_009.lineart.crease_threshold = 0.0
ob_cube_010.location = (0.0, 12.0, 1.6)
ob_cube_010.scale = (1.0, 0.5, 0.2)
ob_cube_011.location = (0.0, 11.0, 2.0)
ob_cube_011.scale = (1.0, 0.5, 0.2)
ob_cube_012.location = (0.0, 13.0, 1.2)
ob_cube_012.scale = (1.0, 0.5, 0.2)
ob_cube_013.location = (0.0, 16.0, 0.0)
ob_cube_013.scale = (1.0, 0.5, 0.2)
ob_cube_014.location = (0.0, 14.0, 0.8)
ob_cube_014.scale = (1.0, 0.5, 0.2)
ob_cube_015.location = (0.0, 15.0, 0.4)
ob_cube_015.scale = (1.0, 0.5, 0.2)

# ---- collection membership
col_collection.objects.link(ob_cube)
col_collection.objects.link(ob_light)
col_collection.objects.link(ob_camera)
col_collection.objects.link(ob_cube_001)
col_collection.objects.link(ob_cube_002)
col_collection.objects.link(ob_cube_003)
col_collection.objects.link(ob_cube_004)
col_collection.objects.link(ob_cube_005)
col_collection.objects.link(ob_cube_006)
col_collection.objects.link(ob_cube_007)
col_collection.objects.link(ob_cube_008)
col_collection.objects.link(ob_cube_009)
col_collection.objects.link(ob_cube_010)
col_collection.objects.link(ob_cube_011)
col_collection.objects.link(ob_cube_012)
col_collection.objects.link(ob_cube_013)
col_collection.objects.link(ob_cube_014)
col_collection.objects.link(ob_cube_015)

# ---- scene / render settings (as saved in the file)
scene.camera = ob_camera
scene.frame_start = 1; scene.frame_end = 250; scene.frame_set(1)
scene.render.engine = 'BLENDER_EEVEE_NEXT'
scene.cycles.sampling_pattern = 'TABULATED_SOBOL'
scene.cycles.use_light_tree = False
scene.view_settings.view_transform = 'Filmic'
bpy.context.view_layer.update()
